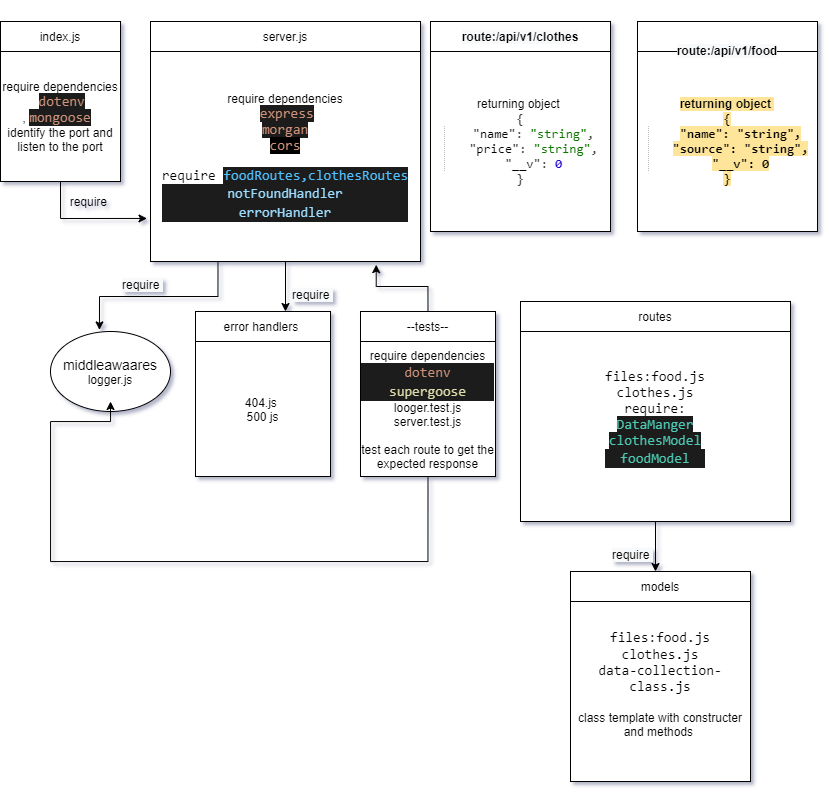

The diagram above was exported from draw.io. Its source (the exported page's mxGraphModel, read from the mxfile embedded in the PNG):
<mxGraphModel dx="1221" dy="645" grid="0" gridSize="10" guides="1" tooltips="1" connect="1" arrows="1" fold="1" page="1" pageScale="1" pageWidth="827" pageHeight="1169" background="none" math="0" shadow="1">
  <root>
    <mxCell id="0" />
    <mxCell id="1" parent="0" />
    <mxCell id="F8l4-7PjA_zN2puPmi83-2" value="index.js" style="rounded=0;whiteSpace=wrap;html=1;" vertex="1" parent="1">
      <mxGeometry x="10" y="50" width="120" height="30" as="geometry" />
    </mxCell>
    <mxCell id="F8l4-7PjA_zN2puPmi83-8" style="edgeStyle=orthogonalEdgeStyle;rounded=0;orthogonalLoop=1;jettySize=auto;html=1;exitX=0.5;exitY=1;exitDx=0;exitDy=0;entryX=-0.013;entryY=0.795;entryDx=0;entryDy=0;entryPerimeter=0;" edge="1" parent="1" source="F8l4-7PjA_zN2puPmi83-4" target="F8l4-7PjA_zN2puPmi83-6">
      <mxGeometry relative="1" as="geometry" />
    </mxCell>
    <mxCell id="F8l4-7PjA_zN2puPmi83-4" value="require dependencies&lt;br&gt;&amp;nbsp;&lt;span style=&quot;color: rgb(206 , 145 , 120) ; background-color: rgb(30 , 30 , 30) ; font-family: &amp;#34;consolas&amp;#34; , &amp;#34;courier new&amp;#34; , monospace ; font-size: 14px&quot;&gt;dotenv&lt;br&gt;&lt;/span&gt;&lt;span&gt;,&amp;nbsp;&lt;/span&gt;&lt;span style=&quot;color: rgb(206 , 145 , 120) ; background-color: rgb(30 , 30 , 30) ; font-family: &amp;#34;consolas&amp;#34; , &amp;#34;courier new&amp;#34; , monospace ; font-size: 14px&quot;&gt;mongoose&lt;/span&gt;&lt;span&gt;&amp;nbsp;&amp;nbsp;&lt;/span&gt;&lt;br&gt;identify the port and listen to the port" style="rounded=0;whiteSpace=wrap;html=1;" vertex="1" parent="1">
      <mxGeometry x="10" y="80" width="120" height="130" as="geometry" />
    </mxCell>
    <mxCell id="F8l4-7PjA_zN2puPmi83-5" value="server.js" style="rounded=0;whiteSpace=wrap;html=1;" vertex="1" parent="1">
      <mxGeometry x="160" y="50" width="270" height="30" as="geometry" />
    </mxCell>
    <mxCell id="F8l4-7PjA_zN2puPmi83-26" style="edgeStyle=orthogonalEdgeStyle;rounded=0;orthogonalLoop=1;jettySize=auto;html=1;" edge="1" parent="1" source="F8l4-7PjA_zN2puPmi83-6">
      <mxGeometry relative="1" as="geometry">
        <mxPoint x="295" y="340" as="targetPoint" />
      </mxGeometry>
    </mxCell>
    <mxCell id="F8l4-7PjA_zN2puPmi83-32" style="edgeStyle=orthogonalEdgeStyle;rounded=0;orthogonalLoop=1;jettySize=auto;html=1;exitX=0.25;exitY=1;exitDx=0;exitDy=0;entryX=0.408;entryY=-0.02;entryDx=0;entryDy=0;entryPerimeter=0;" edge="1" parent="1" source="F8l4-7PjA_zN2puPmi83-6" target="F8l4-7PjA_zN2puPmi83-31">
      <mxGeometry relative="1" as="geometry" />
    </mxCell>
    <mxCell id="F8l4-7PjA_zN2puPmi83-6" value="&lt;div&gt;&lt;span&gt;require dependencies&lt;/span&gt;&lt;/div&gt;&lt;div&gt;&lt;span&gt;&amp;nbsp;&lt;/span&gt;&lt;span style=&quot;color: rgb(206 , 145 , 120) ; background-color: rgb(30 , 30 , 30) ; font-family: &amp;#34;consolas&amp;#34; , &amp;#34;courier new&amp;#34; , monospace ; font-size: 14px&quot;&gt;express&lt;/span&gt;&lt;/div&gt;&lt;div style=&quot;font-family: &amp;#34;consolas&amp;#34; , &amp;#34;courier new&amp;#34; , monospace ; font-size: 14px&quot;&gt;&lt;span style=&quot;background-color: rgb(30 , 30 , 30) ; color: rgb(206 , 145 , 120)&quot;&gt;morgan&lt;/span&gt;&lt;/div&gt;&lt;font color=&quot;#ce9178&quot; style=&quot;font-family: &amp;#34;consolas&amp;#34; , &amp;#34;courier new&amp;#34; , monospace ; font-size: 14px&quot;&gt;&lt;div&gt;&lt;span style=&quot;background-color: rgb(0 , 0 , 0)&quot;&gt;cors&lt;/span&gt;&lt;/div&gt;&lt;/font&gt;&lt;div&gt;&lt;br&gt;&lt;/div&gt;&lt;span style=&quot;font-family: &amp;#34;consolas&amp;#34; , &amp;#34;courier new&amp;#34; , monospace ; font-size: 14px ; background-color: rgb(255 , 255 , 255)&quot;&gt;&lt;div&gt;require&amp;nbsp;&lt;span style=&quot;color: rgb(79 , 193 , 255) ; background-color: rgb(30 , 30 , 30) ; font-family: &amp;#34;consolas&amp;#34; , &amp;#34;courier new&amp;#34; , monospace&quot;&gt;foodRoutes,&lt;/span&gt;&lt;span style=&quot;color: rgb(79 , 193 , 255) ; background-color: rgb(30 , 30 , 30) ; font-family: &amp;#34;consolas&amp;#34; , &amp;#34;courier new&amp;#34; , monospace&quot;&gt;clothesRoutes&lt;/span&gt;&lt;/div&gt;&lt;div&gt;&lt;div style=&quot;color: rgb(212 , 212 , 212) ; background-color: rgb(30 , 30 , 30) ; font-family: &amp;#34;consolas&amp;#34; , &amp;#34;courier new&amp;#34; , monospace ; line-height: 19px&quot;&gt;&lt;span style=&quot;color: #9cdcfe&quot;&gt;notFoundHandler&lt;/span&gt;&lt;/div&gt;&lt;div style=&quot;color: rgb(212 , 212 , 212) ; background-color: rgb(30 , 30 , 30) ; font-family: &amp;#34;consolas&amp;#34; , &amp;#34;courier new&amp;#34; , monospace ; line-height: 19px&quot;&gt;&lt;span style=&quot;color: rgb(156 , 220 , 254)&quot;&gt;errorHandler&lt;/span&gt;&lt;/div&gt;&lt;/div&gt;&lt;/span&gt;" style="rounded=0;whiteSpace=wrap;html=1;align=center;" vertex="1" parent="1">
      <mxGeometry x="160" y="80" width="270" height="210" as="geometry" />
    </mxCell>
    <mxCell id="F8l4-7PjA_zN2puPmi83-9" value="require&amp;nbsp;" style="text;html=1;strokeColor=none;fillColor=none;align=center;verticalAlign=middle;whiteSpace=wrap;rounded=0;" vertex="1" parent="1">
      <mxGeometry x="80" y="220" width="40" height="20" as="geometry" />
    </mxCell>
    <mxCell id="F8l4-7PjA_zN2puPmi83-21" value="&#10;&#10;&lt;span style=&quot;color: rgb(0, 0, 0); font-family: helvetica; font-size: 12px; font-style: normal; font-weight: 700; letter-spacing: normal; text-align: center; text-indent: 0px; text-transform: none; word-spacing: 0px; background-color: rgb(248, 249, 250); display: inline; float: none;&quot;&gt;route:/api/v1/clothes&lt;/span&gt;&#10;&#10;" style="rounded=0;whiteSpace=wrap;html=1;" vertex="1" parent="1">
      <mxGeometry x="440" y="50" width="180" height="30" as="geometry" />
    </mxCell>
    <mxCell id="F8l4-7PjA_zN2puPmi83-22" value="returning object&amp;nbsp;&lt;br&gt;&lt;span class=&quot;b&quot; style=&quot;font-weight: bold ; color: rgb(68 , 68 , 68) ; font-family: monospace ; font-size: 13px&quot;&gt;{&lt;/span&gt;&lt;span class=&quot;ell&quot; style=&quot;color: rgb(68 , 68 , 68) ; font-family: monospace ; font-size: 13px&quot;&gt;&lt;/span&gt;&lt;span class=&quot;blockInner&quot; style=&quot;display: block ; padding-left: 24px ; border-left: 1px dotted rgb(187 , 187 , 187) ; margin-left: 2px ; color: rgb(68 , 68 , 68) ; font-family: monospace ; font-size: 13px&quot;&gt;&lt;span class=&quot;kvov objProp&quot; style=&quot;display: block ; padding-left: 20px ; margin-left: -20px ; position: relative&quot;&gt;&lt;span&gt;&quot;&lt;/span&gt;&lt;span class=&quot;k&quot; style=&quot;color: rgb(0 , 0 , 0)&quot;&gt;name&lt;/span&gt;&lt;span&gt;&quot;:&amp;nbsp;&lt;/span&gt;&lt;span class=&quot;s&quot; style=&quot;color: rgb(11 , 117 , 0) ; overflow-wrap: break-word&quot;&gt;&quot;string&quot;&lt;/span&gt;&lt;span&gt;,&lt;/span&gt;&lt;br&gt;&lt;/span&gt;&lt;span class=&quot;kvov objProp&quot; style=&quot;display: block ; padding-left: 20px ; margin-left: -20px ; position: relative&quot;&gt;&quot;&lt;span class=&quot;k&quot; style=&quot;color: rgb(0 , 0 , 0)&quot;&gt;price&lt;/span&gt;&quot;:&amp;nbsp;&lt;span class=&quot;s&quot; style=&quot;color: rgb(11 , 117 , 0) ; overflow-wrap: break-word&quot;&gt;&quot;&lt;span&gt;string&lt;/span&gt;&quot;&lt;/span&gt;,&lt;/span&gt;&lt;span class=&quot;kvov objProp&quot; style=&quot;display: block ; padding-left: 20px ; margin-left: -20px ; position: relative&quot;&gt;&quot;&lt;span class=&quot;k&quot; style=&quot;color: rgb(0 , 0 , 0)&quot;&gt;__v&lt;/span&gt;&quot;:&amp;nbsp;&lt;span class=&quot;n&quot; style=&quot;font-weight: bold ; color: rgb(26 , 1 , 204)&quot;&gt;0&lt;/span&gt;&lt;/span&gt;&lt;/span&gt;&lt;span class=&quot;b&quot; style=&quot;font-weight: bold ; color: rgb(68 , 68 , 68) ; font-family: monospace ; font-size: 13px&quot;&gt;}&lt;/span&gt;" style="whiteSpace=wrap;html=1;aspect=fixed;" vertex="1" parent="1">
      <mxGeometry x="440" y="80" width="180" height="180" as="geometry" />
    </mxCell>
    <mxCell id="F8l4-7PjA_zN2puPmi83-24" value="&lt;span style=&quot;background-color: rgb(255 , 229 , 153)&quot;&gt;&lt;b&gt;returning object&amp;nbsp;&lt;br&gt;&lt;span class=&quot;b&quot; style=&quot;font-family: monospace ; font-size: 13px&quot;&gt;{&lt;/span&gt;&lt;span class=&quot;ell&quot; style=&quot;font-family: monospace ; font-size: 13px&quot;&gt;&lt;/span&gt;&lt;/b&gt;&lt;/span&gt;&lt;span class=&quot;blockInner&quot; style=&quot;display: block ; padding-left: 24px ; border-left: 1px dotted rgb(187 , 187 , 187) ; margin-left: 2px ; font-family: monospace ; font-size: 13px&quot;&gt;&lt;span class=&quot;kvov objProp&quot; style=&quot;display: block ; padding-left: 20px ; margin-left: -20px ; position: relative&quot;&gt;&lt;span style=&quot;background-color: rgb(255 , 229 , 153)&quot;&gt;&lt;b&gt;&lt;span&gt;&quot;&lt;/span&gt;&lt;span class=&quot;k&quot;&gt;name&lt;/span&gt;&lt;span&gt;&quot;:&amp;nbsp;&lt;/span&gt;&lt;span class=&quot;s&quot; style=&quot;overflow-wrap: break-word&quot;&gt;&quot;string&quot;&lt;/span&gt;&lt;span&gt;,&lt;/span&gt;&lt;br&gt;&lt;/b&gt;&lt;/span&gt;&lt;/span&gt;&lt;span class=&quot;kvov objProp&quot; style=&quot;display: block ; padding-left: 20px ; margin-left: -20px ; position: relative&quot;&gt;&lt;span style=&quot;background-color: rgb(255 , 229 , 153)&quot;&gt;&lt;b&gt;&quot;&lt;span class=&quot;k&quot;&gt;source&lt;/span&gt;&quot;:&amp;nbsp;&lt;span class=&quot;s&quot; style=&quot;overflow-wrap: break-word&quot;&gt;&quot;&lt;span&gt;string&lt;/span&gt;&quot;&lt;/span&gt;,&lt;/b&gt;&lt;/span&gt;&lt;/span&gt;&lt;span class=&quot;kvov objProp&quot; style=&quot;display: block ; padding-left: 20px ; margin-left: -20px ; position: relative&quot;&gt;&lt;span style=&quot;background-color: rgb(255 , 229 , 153)&quot;&gt;&lt;b&gt;&quot;&lt;span class=&quot;k&quot;&gt;__v&lt;/span&gt;&quot;:&amp;nbsp;&lt;span class=&quot;n&quot;&gt;0&lt;/span&gt;&lt;/b&gt;&lt;/span&gt;&lt;/span&gt;&lt;/span&gt;&lt;span class=&quot;b&quot; style=&quot;font-family: monospace ; font-size: 13px ; background-color: rgb(255 , 229 , 153)&quot;&gt;&lt;b&gt;}&lt;/b&gt;&lt;/span&gt;" style="whiteSpace=wrap;html=1;aspect=fixed;align=center;" vertex="1" parent="1">
      <mxGeometry x="647" y="80" width="180" height="180" as="geometry" />
    </mxCell>
    <mxCell id="F8l4-7PjA_zN2puPmi83-25" value="&lt;br&gt;&lt;br&gt;&lt;span style=&quot;color: rgb(0 , 0 , 0) ; font-family: &amp;#34;helvetica&amp;#34; ; font-size: 12px ; font-style: normal ; font-weight: 700 ; letter-spacing: normal ; text-align: center ; text-indent: 0px ; text-transform: none ; word-spacing: 0px ; background-color: rgb(248 , 249 , 250) ; display: inline ; float: none&quot;&gt;route:/api/v1/food&lt;/span&gt;&lt;br&gt;" style="rounded=0;whiteSpace=wrap;html=1;" vertex="1" parent="1">
      <mxGeometry x="647" y="50" width="180" height="30" as="geometry" />
    </mxCell>
    <mxCell id="F8l4-7PjA_zN2puPmi83-27" value="error handlers&amp;nbsp;" style="rounded=0;whiteSpace=wrap;html=1;" vertex="1" parent="1">
      <mxGeometry x="205" y="340" width="135" height="30" as="geometry" />
    </mxCell>
    <mxCell id="F8l4-7PjA_zN2puPmi83-28" value="404.js&amp;nbsp;&lt;br&gt;500 js" style="whiteSpace=wrap;html=1;aspect=fixed;" vertex="1" parent="1">
      <mxGeometry x="205" y="370" width="135" height="135" as="geometry" />
    </mxCell>
    <mxCell id="F8l4-7PjA_zN2puPmi83-31" value="&lt;font style=&quot;font-size: 14px&quot;&gt;middleawaares&lt;/font&gt;&lt;br&gt;logger.js" style="ellipse;whiteSpace=wrap;html=1;" vertex="1" parent="1">
      <mxGeometry x="60" y="360" width="120" height="80" as="geometry" />
    </mxCell>
    <mxCell id="F8l4-7PjA_zN2puPmi83-34" value="&lt;span style=&quot;color: rgb(0, 0, 0); font-family: helvetica; font-size: 12px; font-style: normal; font-weight: 400; letter-spacing: normal; text-align: center; text-indent: 0px; text-transform: none; word-spacing: 0px; background-color: rgb(248, 249, 250); display: inline; float: none;&quot;&gt;require&amp;nbsp;&lt;/span&gt;" style="text;whiteSpace=wrap;html=1;" vertex="1" parent="1">
      <mxGeometry x="130" y="300" width="70" height="30" as="geometry" />
    </mxCell>
    <mxCell id="F8l4-7PjA_zN2puPmi83-35" value="&lt;span style=&quot;color: rgb(0, 0, 0); font-family: helvetica; font-size: 12px; font-style: normal; font-weight: 400; letter-spacing: normal; text-align: center; text-indent: 0px; text-transform: none; word-spacing: 0px; background-color: rgb(248, 249, 250); display: inline; float: none;&quot;&gt;require&amp;nbsp;&lt;/span&gt;" style="text;whiteSpace=wrap;html=1;" vertex="1" parent="1">
      <mxGeometry x="300" y="310" width="70" height="30" as="geometry" />
    </mxCell>
    <mxCell id="F8l4-7PjA_zN2puPmi83-44" style="edgeStyle=orthogonalEdgeStyle;rounded=0;orthogonalLoop=1;jettySize=auto;html=1;exitX=0.5;exitY=0;exitDx=0;exitDy=0;entryX=0.836;entryY=1.015;entryDx=0;entryDy=0;entryPerimeter=0;" edge="1" parent="1" source="F8l4-7PjA_zN2puPmi83-37" target="F8l4-7PjA_zN2puPmi83-6">
      <mxGeometry relative="1" as="geometry" />
    </mxCell>
    <mxCell id="F8l4-7PjA_zN2puPmi83-37" value="--tests--" style="rounded=0;whiteSpace=wrap;html=1;" vertex="1" parent="1">
      <mxGeometry x="370" y="340" width="135" height="30" as="geometry" />
    </mxCell>
    <mxCell id="F8l4-7PjA_zN2puPmi83-43" style="edgeStyle=orthogonalEdgeStyle;rounded=0;orthogonalLoop=1;jettySize=auto;html=1;exitX=0.5;exitY=1;exitDx=0;exitDy=0;" edge="1" parent="1" source="F8l4-7PjA_zN2puPmi83-38">
      <mxGeometry relative="1" as="geometry">
        <mxPoint x="120" y="430" as="targetPoint" />
        <Array as="points">
          <mxPoint x="437" y="590" />
          <mxPoint x="60" y="590" />
          <mxPoint x="60" y="450" />
          <mxPoint x="120" y="450" />
        </Array>
      </mxGeometry>
    </mxCell>
    <mxCell id="F8l4-7PjA_zN2puPmi83-38" value="require dependencies&lt;br&gt;&lt;div style=&quot;color: rgb(212 , 212 , 212) ; background-color: rgb(30 , 30 , 30) ; font-family: &amp;#34;consolas&amp;#34; , &amp;#34;courier new&amp;#34; , monospace ; font-size: 14px ; line-height: 19px&quot;&gt;&lt;span style=&quot;color: #ce9178&quot;&gt;dotenv&lt;/span&gt;&lt;/div&gt;&lt;div style=&quot;color: rgb(212 , 212 , 212) ; background-color: rgb(30 , 30 , 30) ; font-family: &amp;#34;consolas&amp;#34; , &amp;#34;courier new&amp;#34; , monospace ; font-size: 14px ; line-height: 19px&quot;&gt;&lt;div style=&quot;line-height: 19px&quot;&gt;&lt;span style=&quot;color: #dcdcaa&quot;&gt;supergoose&lt;/span&gt;&lt;/div&gt;&lt;/div&gt;looger.test.js&lt;br&gt;server.test.js&lt;br&gt;&lt;br&gt;test each route to get the expected response" style="whiteSpace=wrap;html=1;aspect=fixed;" vertex="1" parent="1">
      <mxGeometry x="370" y="370" width="135" height="135" as="geometry" />
    </mxCell>
    <mxCell id="F8l4-7PjA_zN2puPmi83-45" value="routes" style="rounded=0;whiteSpace=wrap;html=1;" vertex="1" parent="1">
      <mxGeometry x="530" y="330" width="270" height="30" as="geometry" />
    </mxCell>
    <mxCell id="F8l4-7PjA_zN2puPmi83-47" style="edgeStyle=orthogonalEdgeStyle;rounded=0;orthogonalLoop=1;jettySize=auto;html=1;" edge="1" parent="1" source="F8l4-7PjA_zN2puPmi83-46">
      <mxGeometry relative="1" as="geometry">
        <mxPoint x="665" y="600" as="targetPoint" />
      </mxGeometry>
    </mxCell>
    <mxCell id="F8l4-7PjA_zN2puPmi83-46" value="&lt;div&gt;&lt;/div&gt;&lt;span style=&quot;font-family: &amp;#34;consolas&amp;#34; , &amp;#34;courier new&amp;#34; , monospace ; font-size: 14px ; background-color: rgb(255 , 255 , 255)&quot;&gt;files:food.js&lt;br&gt;clothes.js&lt;br&gt;require:&lt;br&gt;&lt;/span&gt;&lt;span style=&quot;color: rgb(78 , 201 , 176) ; background-color: rgb(30 , 30 , 30) ; font-family: &amp;#34;consolas&amp;#34; , &amp;#34;courier new&amp;#34; , monospace ; font-size: 14px&quot;&gt;DataManger&lt;br&gt;&lt;/span&gt;&lt;span style=&quot;color: rgb(78 , 201 , 176) ; background-color: rgb(30 , 30 , 30) ; font-family: &amp;#34;consolas&amp;#34; , &amp;#34;courier new&amp;#34; , monospace ; font-size: 14px&quot;&gt;clothesModel&lt;br&gt;&lt;/span&gt;&lt;div style=&quot;color: rgb(212 , 212 , 212) ; background-color: rgb(30 , 30 , 30) ; font-family: &amp;#34;consolas&amp;#34; , &amp;#34;courier new&amp;#34; , monospace ; font-size: 14px ; line-height: 19px&quot;&gt;&lt;span style=&quot;color: #4ec9b0&quot;&gt;foodModel&lt;/span&gt;&lt;/div&gt;&lt;span style=&quot;color: rgb(78 , 201 , 176) ; font-family: &amp;#34;consolas&amp;#34; , &amp;#34;courier new&amp;#34; , monospace ; font-size: 14px ; background-color: rgb(30 , 30 , 30)&quot;&gt;&lt;br&gt;&lt;/span&gt;" style="rounded=0;whiteSpace=wrap;html=1;align=center;" vertex="1" parent="1">
      <mxGeometry x="530" y="360" width="270" height="190" as="geometry" />
    </mxCell>
    <mxCell id="F8l4-7PjA_zN2puPmi83-48" value="models" style="rounded=0;whiteSpace=wrap;html=1;" vertex="1" parent="1">
      <mxGeometry x="580" y="600" width="180" height="30" as="geometry" />
    </mxCell>
    <mxCell id="F8l4-7PjA_zN2puPmi83-49" value="&lt;span style=&quot;font-family: &amp;#34;consolas&amp;#34; , &amp;#34;courier new&amp;#34; , monospace ; font-size: 14px ; background-color: rgb(255 , 255 , 255)&quot;&gt;files:food.js&lt;/span&gt;&lt;br style=&quot;font-family: &amp;#34;consolas&amp;#34; , &amp;#34;courier new&amp;#34; , monospace ; font-size: 14px&quot;&gt;&lt;span style=&quot;background-color: rgb(255 , 255 , 255)&quot;&gt;&lt;font face=&quot;consolas, courier new, monospace&quot;&gt;&lt;span style=&quot;font-size: 14px&quot;&gt;clothes.js&lt;/span&gt;&lt;/font&gt;&lt;br&gt;&lt;font face=&quot;consolas, courier new, monospace&quot;&gt;&lt;span style=&quot;font-size: 14px&quot;&gt;data-collection-class.js&lt;br&gt;&lt;br&gt;&lt;/span&gt;&lt;/font&gt;class template with constructer and methods&amp;nbsp;&lt;br&gt;&lt;br&gt;&lt;/span&gt;" style="whiteSpace=wrap;html=1;aspect=fixed;" vertex="1" parent="1">
      <mxGeometry x="580" y="630" width="180" height="180" as="geometry" />
    </mxCell>
    <mxCell id="F8l4-7PjA_zN2puPmi83-51" value="&lt;span style=&quot;color: rgb(0, 0, 0); font-family: helvetica; font-size: 12px; font-style: normal; font-weight: 400; letter-spacing: normal; text-align: center; text-indent: 0px; text-transform: none; word-spacing: 0px; background-color: rgb(248, 249, 250); display: inline; float: none;&quot;&gt;require&amp;nbsp;&lt;/span&gt;" style="text;whiteSpace=wrap;html=1;" vertex="1" parent="1">
      <mxGeometry x="620" y="570" width="70" height="30" as="geometry" />
    </mxCell>
  </root>
</mxGraphModel>